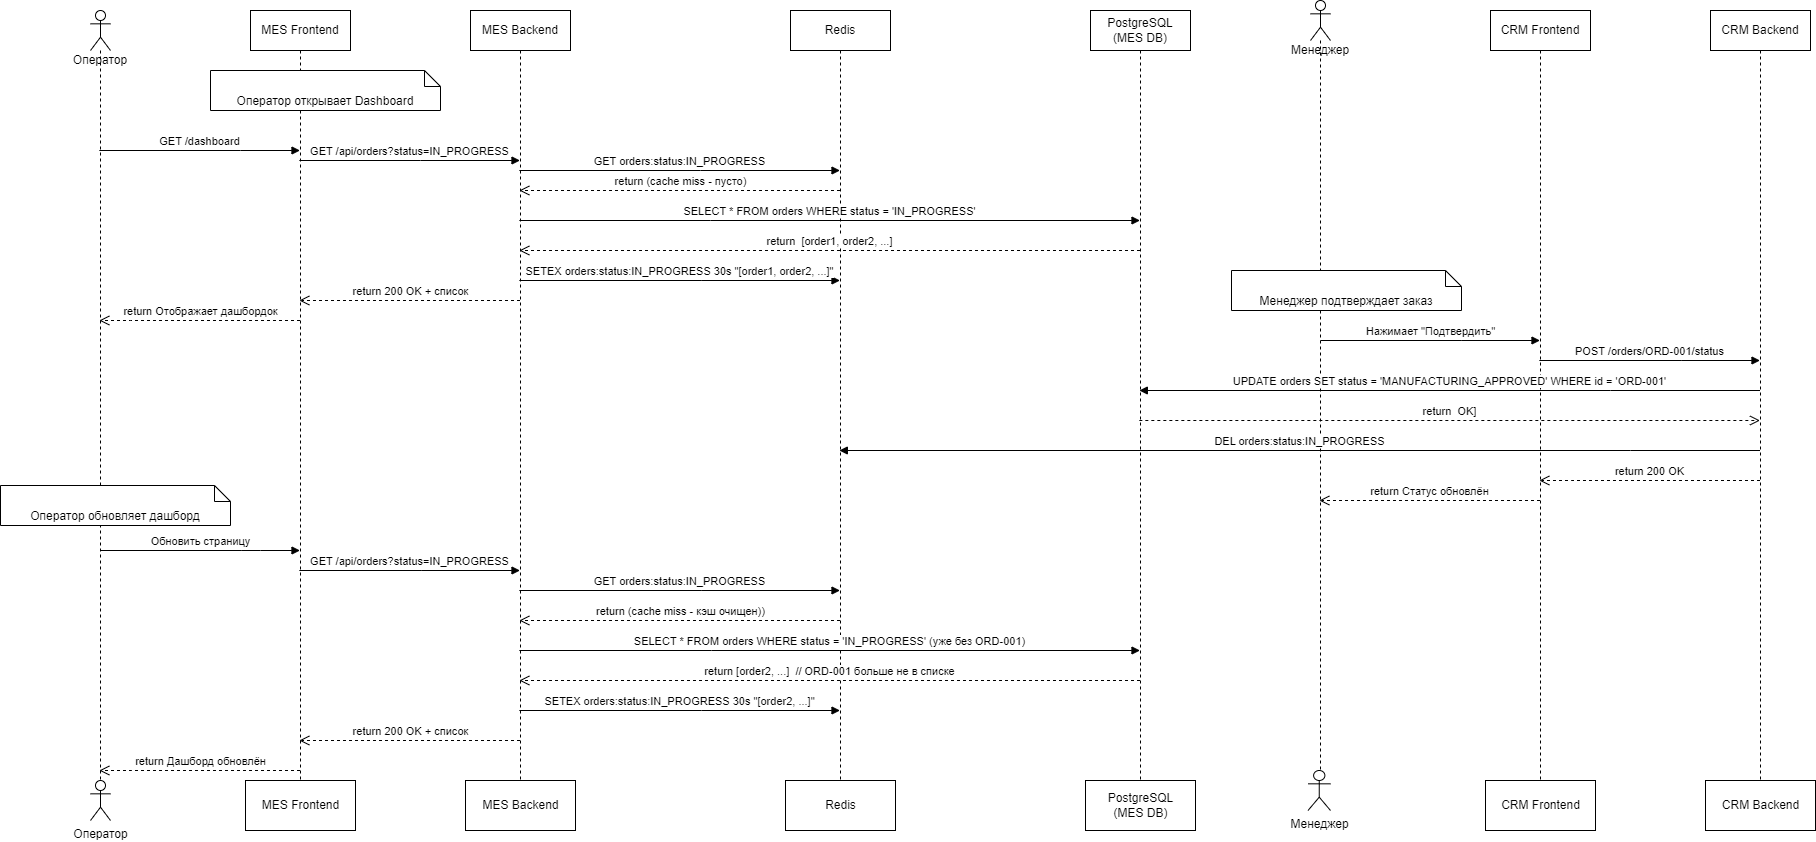

The diagram above was exported from draw.io. Its source (the exported page's mxGraphModel, read from the mxfile embedded in the PNG):
<mxGraphModel dx="2363" dy="1380" grid="1" gridSize="10" guides="1" tooltips="1" connect="1" arrows="1" fold="1" page="1" pageScale="1" pageWidth="827" pageHeight="1169" math="0" shadow="0">
  <root>
    <mxCell id="0" />
    <mxCell id="1" parent="0" />
    <mxCell id="vtEGnvIfiMN2ANo2eS2I-1" value="Оператор" style="shape=umlLifeline;participant=umlActor;perimeter=lifelinePerimeter;whiteSpace=wrap;html=1;container=1;collapsible=0;recursiveResize=0;verticalAlign=top;spacingTop=36;outlineConnect=0;" vertex="1" parent="1">
      <mxGeometry x="100" y="90" width="20" height="770" as="geometry" />
    </mxCell>
    <mxCell id="vtEGnvIfiMN2ANo2eS2I-2" value="MES Frontend" style="shape=umlLifeline;perimeter=lifelinePerimeter;whiteSpace=wrap;html=1;container=1;collapsible=0;recursiveResize=0;outlineConnect=0;" vertex="1" parent="1">
      <mxGeometry x="260" y="90" width="100" height="770" as="geometry" />
    </mxCell>
    <mxCell id="vtEGnvIfiMN2ANo2eS2I-3" value="MES Backend" style="shape=umlLifeline;perimeter=lifelinePerimeter;whiteSpace=wrap;html=1;container=1;collapsible=0;recursiveResize=0;outlineConnect=0;" vertex="1" parent="1">
      <mxGeometry x="480" y="90" width="100" height="770" as="geometry" />
    </mxCell>
    <mxCell id="vtEGnvIfiMN2ANo2eS2I-4" value="Redis" style="shape=umlLifeline;perimeter=lifelinePerimeter;whiteSpace=wrap;html=1;container=1;collapsible=0;recursiveResize=0;outlineConnect=0;" vertex="1" parent="1">
      <mxGeometry x="800" y="90" width="100" height="770" as="geometry" />
    </mxCell>
    <mxCell id="vtEGnvIfiMN2ANo2eS2I-5" value="PostgreSQL (MES DB)" style="shape=umlLifeline;perimeter=lifelinePerimeter;whiteSpace=wrap;html=1;container=1;collapsible=0;recursiveResize=0;outlineConnect=0;" vertex="1" parent="1">
      <mxGeometry x="1100" y="90" width="100" height="770" as="geometry" />
    </mxCell>
    <mxCell id="vtEGnvIfiMN2ANo2eS2I-6" value="Менеджер" style="shape=umlLifeline;participant=umlActor;perimeter=lifelinePerimeter;whiteSpace=wrap;html=1;container=1;collapsible=0;recursiveResize=0;verticalAlign=top;spacingTop=36;outlineConnect=0;" vertex="1" parent="1">
      <mxGeometry x="1320" y="80" width="20" height="770" as="geometry" />
    </mxCell>
    <mxCell id="vtEGnvIfiMN2ANo2eS2I-7" value="CRM Frontend" style="shape=umlLifeline;perimeter=lifelinePerimeter;whiteSpace=wrap;html=1;container=1;collapsible=0;recursiveResize=0;outlineConnect=0;" vertex="1" parent="1">
      <mxGeometry x="1500" y="90" width="100" height="770" as="geometry" />
    </mxCell>
    <mxCell id="vtEGnvIfiMN2ANo2eS2I-8" value="CRM Backend" style="shape=umlLifeline;perimeter=lifelinePerimeter;whiteSpace=wrap;html=1;container=1;collapsible=0;recursiveResize=0;outlineConnect=0;" vertex="1" parent="1">
      <mxGeometry x="1720" y="90" width="100" height="770" as="geometry" />
    </mxCell>
    <mxCell id="vtEGnvIfiMN2ANo2eS2I-10" value="Оператор открывает Dashboard" style="shape=note2;boundedLbl=1;whiteSpace=wrap;html=1;size=16;verticalAlign=top;align=center;" vertex="1" parent="1">
      <mxGeometry x="220" y="150" width="230" height="40" as="geometry" />
    </mxCell>
    <mxCell id="vtEGnvIfiMN2ANo2eS2I-11" value="GET /dashboard" style="html=1;verticalAlign=bottom;endArrow=block;rounded=0;" edge="1" parent="1" source="vtEGnvIfiMN2ANo2eS2I-1" target="vtEGnvIfiMN2ANo2eS2I-2">
      <mxGeometry width="80" relative="1" as="geometry">
        <mxPoint x="970" y="480" as="sourcePoint" />
        <mxPoint x="270" y="230" as="targetPoint" />
        <Array as="points">
          <mxPoint x="250" y="230" />
        </Array>
      </mxGeometry>
    </mxCell>
    <mxCell id="vtEGnvIfiMN2ANo2eS2I-12" value="GET /api/orders?status=IN_PROGRESS" style="html=1;verticalAlign=bottom;endArrow=block;rounded=0;" edge="1" parent="1" source="vtEGnvIfiMN2ANo2eS2I-2" target="vtEGnvIfiMN2ANo2eS2I-3">
      <mxGeometry width="80" relative="1" as="geometry">
        <mxPoint x="319.32352941176464" y="240" as="sourcePoint" />
        <mxPoint x="510" y="240" as="targetPoint" />
        <Array as="points">
          <mxPoint x="430" y="240" />
        </Array>
      </mxGeometry>
    </mxCell>
    <mxCell id="vtEGnvIfiMN2ANo2eS2I-13" value="GET orders:status:IN_PROGRESS" style="html=1;verticalAlign=bottom;endArrow=block;rounded=0;" edge="1" parent="1" source="vtEGnvIfiMN2ANo2eS2I-3" target="vtEGnvIfiMN2ANo2eS2I-4">
      <mxGeometry width="80" relative="1" as="geometry">
        <mxPoint x="560" y="260" as="sourcePoint" />
        <mxPoint x="539.5" y="249.99999999999977" as="targetPoint" />
        <Array as="points">
          <mxPoint x="710" y="250" />
        </Array>
      </mxGeometry>
    </mxCell>
    <mxCell id="vtEGnvIfiMN2ANo2eS2I-14" value="return&amp;nbsp;(cache miss - пусто)" style="html=1;verticalAlign=bottom;endArrow=open;dashed=1;endSize=8;rounded=0;" edge="1" parent="1" source="vtEGnvIfiMN2ANo2eS2I-4" target="vtEGnvIfiMN2ANo2eS2I-3">
      <mxGeometry relative="1" as="geometry">
        <mxPoint x="580" y="480" as="sourcePoint" />
        <mxPoint x="500" y="480" as="targetPoint" />
        <Array as="points">
          <mxPoint x="660" y="270" />
        </Array>
      </mxGeometry>
    </mxCell>
    <mxCell id="vtEGnvIfiMN2ANo2eS2I-15" value="SELECT * FROM orders WHERE status = 'IN_PROGRESS'" style="html=1;verticalAlign=bottom;endArrow=block;rounded=0;" edge="1" parent="1" source="vtEGnvIfiMN2ANo2eS2I-3" target="vtEGnvIfiMN2ANo2eS2I-5">
      <mxGeometry width="80" relative="1" as="geometry">
        <mxPoint x="539.3235294117649" y="259.9999999999998" as="sourcePoint" />
        <mxPoint x="799.5" y="259.9999999999998" as="targetPoint" />
        <Array as="points">
          <mxPoint x="720" y="300" />
        </Array>
      </mxGeometry>
    </mxCell>
    <mxCell id="vtEGnvIfiMN2ANo2eS2I-16" value="return&amp;nbsp;&amp;nbsp;[order1, order2, ...]" style="html=1;verticalAlign=bottom;endArrow=open;dashed=1;endSize=8;rounded=0;" edge="1" parent="1" source="vtEGnvIfiMN2ANo2eS2I-5" target="vtEGnvIfiMN2ANo2eS2I-3">
      <mxGeometry relative="1" as="geometry">
        <mxPoint x="790.18" y="339.9999999999998" as="sourcePoint" />
        <mxPoint x="570" y="340" as="targetPoint" />
        <Array as="points">
          <mxPoint x="661" y="330" />
        </Array>
      </mxGeometry>
    </mxCell>
    <mxCell id="vtEGnvIfiMN2ANo2eS2I-18" value="return&amp;nbsp;200 OK + список" style="html=1;verticalAlign=bottom;endArrow=open;dashed=1;endSize=8;rounded=0;" edge="1" parent="1" source="vtEGnvIfiMN2ANo2eS2I-3" target="vtEGnvIfiMN2ANo2eS2I-2">
      <mxGeometry relative="1" as="geometry">
        <mxPoint x="490" y="399" as="sourcePoint" />
        <mxPoint x="330" y="400" as="targetPoint" />
        <Array as="points">
          <mxPoint x="441" y="380" />
        </Array>
      </mxGeometry>
    </mxCell>
    <mxCell id="vtEGnvIfiMN2ANo2eS2I-19" value="return&amp;nbsp;Отображает дашбордок" style="html=1;verticalAlign=bottom;endArrow=open;dashed=1;endSize=8;rounded=0;" edge="1" parent="1" source="vtEGnvIfiMN2ANo2eS2I-2" target="vtEGnvIfiMN2ANo2eS2I-1">
      <mxGeometry relative="1" as="geometry">
        <mxPoint x="539.5" y="389.9999999999998" as="sourcePoint" />
        <mxPoint x="319.32352941176464" y="389.9999999999998" as="targetPoint" />
        <Array as="points">
          <mxPoint x="140" y="400" />
        </Array>
      </mxGeometry>
    </mxCell>
    <mxCell id="vtEGnvIfiMN2ANo2eS2I-20" value="Менеджер подтверждает заказ" style="shape=note2;boundedLbl=1;whiteSpace=wrap;html=1;size=16;verticalAlign=top;align=center;" vertex="1" parent="1">
      <mxGeometry x="1241" y="350" width="230" height="40" as="geometry" />
    </mxCell>
    <mxCell id="vtEGnvIfiMN2ANo2eS2I-21" value="Нажимает &quot;Подтвердить&quot;" style="html=1;verticalAlign=bottom;endArrow=block;rounded=0;" edge="1" parent="1" target="vtEGnvIfiMN2ANo2eS2I-7">
      <mxGeometry width="80" relative="1" as="geometry">
        <mxPoint x="1330.0035294117647" y="420" as="sourcePoint" />
        <mxPoint x="1530.18" y="420" as="targetPoint" />
        <Array as="points">
          <mxPoint x="1470.68" y="420" />
        </Array>
      </mxGeometry>
    </mxCell>
    <mxCell id="vtEGnvIfiMN2ANo2eS2I-22" value="POST /orders/ORD-001/status" style="html=1;verticalAlign=bottom;endArrow=block;rounded=0;" edge="1" parent="1" source="vtEGnvIfiMN2ANo2eS2I-7" target="vtEGnvIfiMN2ANo2eS2I-8">
      <mxGeometry width="80" relative="1" as="geometry">
        <mxPoint x="1570" y="440" as="sourcePoint" />
        <mxPoint x="1720" y="440" as="targetPoint" />
        <Array as="points">
          <mxPoint x="1690.68" y="440" />
        </Array>
      </mxGeometry>
    </mxCell>
    <mxCell id="vtEGnvIfiMN2ANo2eS2I-23" value="UPDATE orders SET status = 'MANUFACTURING_APPROVED' WHERE id = 'ORD-001'" style="html=1;verticalAlign=bottom;endArrow=block;rounded=0;" edge="1" parent="1" source="vtEGnvIfiMN2ANo2eS2I-8" target="vtEGnvIfiMN2ANo2eS2I-5">
      <mxGeometry width="80" relative="1" as="geometry">
        <mxPoint x="1559.3235294117649" y="449.9999999999998" as="sourcePoint" />
        <mxPoint x="1779.4999999999995" y="449.9999999999998" as="targetPoint" />
        <Array as="points">
          <mxPoint x="1620" y="470" />
        </Array>
      </mxGeometry>
    </mxCell>
    <mxCell id="vtEGnvIfiMN2ANo2eS2I-24" value="return&amp;nbsp; OK]" style="html=1;verticalAlign=bottom;endArrow=open;dashed=1;endSize=8;rounded=0;" edge="1" parent="1" source="vtEGnvIfiMN2ANo2eS2I-5" target="vtEGnvIfiMN2ANo2eS2I-8">
      <mxGeometry relative="1" as="geometry">
        <mxPoint x="1159.4999999999995" y="339.9999999999998" as="sourcePoint" />
        <mxPoint x="539.3235294117649" y="339.9999999999998" as="targetPoint" />
        <Array as="points">
          <mxPoint x="1270" y="500" />
        </Array>
      </mxGeometry>
    </mxCell>
    <mxCell id="vtEGnvIfiMN2ANo2eS2I-25" value="DEL orders:status:IN_PROGRESS" style="html=1;verticalAlign=bottom;endArrow=block;rounded=0;" edge="1" parent="1" source="vtEGnvIfiMN2ANo2eS2I-8" target="vtEGnvIfiMN2ANo2eS2I-4">
      <mxGeometry width="80" relative="1" as="geometry">
        <mxPoint x="1779.4999999999995" y="479.9999999999998" as="sourcePoint" />
        <mxPoint x="1159.3235294117649" y="479.9999999999998" as="targetPoint" />
        <Array as="points">
          <mxPoint x="1640" y="530" />
        </Array>
      </mxGeometry>
    </mxCell>
    <mxCell id="vtEGnvIfiMN2ANo2eS2I-27" value="return&amp;nbsp;200 OK" style="html=1;verticalAlign=bottom;endArrow=open;dashed=1;endSize=8;rounded=0;" edge="1" parent="1" source="vtEGnvIfiMN2ANo2eS2I-8" target="vtEGnvIfiMN2ANo2eS2I-7">
      <mxGeometry relative="1" as="geometry">
        <mxPoint x="1720" y="560" as="sourcePoint" />
        <mxPoint x="1560" y="560" as="targetPoint" />
        <Array as="points">
          <mxPoint x="1580.6799999999998" y="560" />
        </Array>
      </mxGeometry>
    </mxCell>
    <mxCell id="vtEGnvIfiMN2ANo2eS2I-28" value="return Статус обновлён" style="html=1;verticalAlign=bottom;endArrow=open;dashed=1;endSize=8;rounded=0;" edge="1" parent="1" source="vtEGnvIfiMN2ANo2eS2I-7" target="vtEGnvIfiMN2ANo2eS2I-6">
      <mxGeometry relative="1" as="geometry">
        <mxPoint x="1540" y="570" as="sourcePoint" />
        <mxPoint x="1559.3235294117649" y="569.9999999999998" as="targetPoint" />
        <Array as="points">
          <mxPoint x="1480" y="580" />
        </Array>
      </mxGeometry>
    </mxCell>
    <mxCell id="vtEGnvIfiMN2ANo2eS2I-29" value="Оператор обновляет дашборд" style="shape=note2;boundedLbl=1;whiteSpace=wrap;html=1;size=16;verticalAlign=top;align=center;" vertex="1" parent="1">
      <mxGeometry x="10" y="565" width="230" height="40" as="geometry" />
    </mxCell>
    <mxCell id="QKmscxcW27cw3FZa_vNs-1" value="Обновить страницу" style="html=1;verticalAlign=bottom;endArrow=block;rounded=0;" edge="1" parent="1" target="vtEGnvIfiMN2ANo2eS2I-2">
      <mxGeometry width="80" relative="1" as="geometry">
        <mxPoint x="110.00352941176465" y="630" as="sourcePoint" />
        <mxPoint x="251" y="630" as="targetPoint" />
        <Array as="points">
          <mxPoint x="250.68" y="630" />
          <mxPoint x="270" y="630" />
        </Array>
      </mxGeometry>
    </mxCell>
    <mxCell id="QKmscxcW27cw3FZa_vNs-2" value="GET /api/orders?status=IN_PROGRESS" style="html=1;verticalAlign=bottom;endArrow=block;rounded=0;" edge="1" parent="1" source="vtEGnvIfiMN2ANo2eS2I-2" target="vtEGnvIfiMN2ANo2eS2I-3">
      <mxGeometry width="80" relative="1" as="geometry">
        <mxPoint x="310" y="650" as="sourcePoint" />
        <mxPoint x="530.18" y="649.9999999999998" as="targetPoint" />
        <Array as="points">
          <mxPoint x="430.68" y="650" />
        </Array>
      </mxGeometry>
    </mxCell>
    <mxCell id="vtEGnvIfiMN2ANo2eS2I-17" value="SETEX orders:status:IN_PROGRESS 30s &quot;[order1, order2, ...]&quot;" style="html=1;verticalAlign=bottom;endArrow=block;rounded=0;" edge="1" parent="1" source="vtEGnvIfiMN2ANo2eS2I-3" target="vtEGnvIfiMN2ANo2eS2I-4">
      <mxGeometry width="80" relative="1" as="geometry">
        <mxPoint x="530.0035294117648" y="359.9999999999998" as="sourcePoint" />
        <mxPoint x="790.18" y="359.9999999999998" as="targetPoint" />
        <Array as="points">
          <mxPoint x="710.68" y="360" />
        </Array>
      </mxGeometry>
    </mxCell>
    <mxCell id="QKmscxcW27cw3FZa_vNs-3" value="GET orders:status:IN_PROGRESS" style="html=1;verticalAlign=bottom;endArrow=block;rounded=0;" edge="1" parent="1" source="vtEGnvIfiMN2ANo2eS2I-3" target="vtEGnvIfiMN2ANo2eS2I-4">
      <mxGeometry width="80" relative="1" as="geometry">
        <mxPoint x="530.0035294117648" y="669.9999999999998" as="sourcePoint" />
        <mxPoint x="850.1799999999995" y="669.9999999999998" as="targetPoint" />
        <Array as="points">
          <mxPoint x="710.68" y="670" />
        </Array>
      </mxGeometry>
    </mxCell>
    <mxCell id="QKmscxcW27cw3FZa_vNs-4" value="return (cache miss - кэш очищен))" style="html=1;verticalAlign=bottom;endArrow=open;dashed=1;endSize=8;rounded=0;" edge="1" parent="1" source="vtEGnvIfiMN2ANo2eS2I-4" target="vtEGnvIfiMN2ANo2eS2I-3">
      <mxGeometry relative="1" as="geometry">
        <mxPoint x="850.1799999999995" y="689.9999999999998" as="sourcePoint" />
        <mxPoint x="530.0035294117648" y="689.9999999999998" as="targetPoint" />
        <Array as="points">
          <mxPoint x="661" y="700" />
        </Array>
      </mxGeometry>
    </mxCell>
    <mxCell id="QKmscxcW27cw3FZa_vNs-5" value="SELECT * FROM orders WHERE status = 'IN_PROGRESS'&amp;nbsp;(уже без ORD-001)" style="html=1;verticalAlign=bottom;endArrow=block;rounded=0;" edge="1" parent="1" source="vtEGnvIfiMN2ANo2eS2I-3" target="vtEGnvIfiMN2ANo2eS2I-5">
      <mxGeometry width="80" relative="1" as="geometry">
        <mxPoint x="530.0035294117648" y="719.9999999999998" as="sourcePoint" />
        <mxPoint x="1150.1799999999996" y="719.9999999999998" as="targetPoint" />
        <Array as="points">
          <mxPoint x="721" y="730" />
        </Array>
      </mxGeometry>
    </mxCell>
    <mxCell id="QKmscxcW27cw3FZa_vNs-6" value="return&amp;nbsp;[order2, ...]&amp;nbsp; // ORD-001 больше не в списке" style="html=1;verticalAlign=bottom;endArrow=open;dashed=1;endSize=8;rounded=0;" edge="1" parent="1" source="vtEGnvIfiMN2ANo2eS2I-5" target="vtEGnvIfiMN2ANo2eS2I-3">
      <mxGeometry relative="1" as="geometry">
        <mxPoint x="1150.1799999999996" y="749.9999999999998" as="sourcePoint" />
        <mxPoint x="530.0035294117648" y="749.9999999999998" as="targetPoint" />
        <Array as="points">
          <mxPoint x="660" y="760" />
        </Array>
      </mxGeometry>
    </mxCell>
    <mxCell id="QKmscxcW27cw3FZa_vNs-7" value="SETEX orders:status:IN_PROGRESS 30s &quot;[order2, ...]&quot;" style="html=1;verticalAlign=bottom;endArrow=block;rounded=0;" edge="1" parent="1" source="vtEGnvIfiMN2ANo2eS2I-3" target="vtEGnvIfiMN2ANo2eS2I-4">
      <mxGeometry width="80" relative="1" as="geometry">
        <mxPoint x="530.0035294117648" y="779.9999999999998" as="sourcePoint" />
        <mxPoint x="850.1799999999995" y="779.9999999999998" as="targetPoint" />
        <Array as="points">
          <mxPoint x="711" y="790" />
        </Array>
      </mxGeometry>
    </mxCell>
    <mxCell id="QKmscxcW27cw3FZa_vNs-8" value="return&amp;nbsp;200 OK + список" style="html=1;verticalAlign=bottom;endArrow=open;dashed=1;endSize=8;rounded=0;" edge="1" parent="1" source="vtEGnvIfiMN2ANo2eS2I-3" target="vtEGnvIfiMN2ANo2eS2I-2">
      <mxGeometry relative="1" as="geometry">
        <mxPoint x="530.18" y="819.9999999999998" as="sourcePoint" />
        <mxPoint x="310.00352941176465" y="819.9999999999998" as="targetPoint" />
        <Array as="points">
          <mxPoint x="441.68" y="820" />
        </Array>
      </mxGeometry>
    </mxCell>
    <mxCell id="QKmscxcW27cw3FZa_vNs-9" value="return&amp;nbsp;Дашборд обновлён" style="html=1;verticalAlign=bottom;endArrow=open;dashed=1;endSize=8;rounded=0;" edge="1" parent="1" source="vtEGnvIfiMN2ANo2eS2I-2" target="vtEGnvIfiMN2ANo2eS2I-1">
      <mxGeometry relative="1" as="geometry">
        <mxPoint x="310.18" y="849.9999999999998" as="sourcePoint" />
        <mxPoint x="110.00352941176465" y="849.9999999999998" as="targetPoint" />
        <Array as="points">
          <mxPoint x="140.68" y="850" />
        </Array>
      </mxGeometry>
    </mxCell>
    <mxCell id="QKmscxcW27cw3FZa_vNs-10" value="Оператор" style="shape=umlActor;verticalLabelPosition=bottom;verticalAlign=top;html=1;" vertex="1" parent="1">
      <mxGeometry x="100" y="860" width="20" height="40" as="geometry" />
    </mxCell>
    <mxCell id="QKmscxcW27cw3FZa_vNs-11" value="MES Frontend" style="html=1;" vertex="1" parent="1">
      <mxGeometry x="255" y="860" width="110" height="50" as="geometry" />
    </mxCell>
    <mxCell id="QKmscxcW27cw3FZa_vNs-12" value="MES Backend" style="html=1;" vertex="1" parent="1">
      <mxGeometry x="475" y="860" width="110" height="50" as="geometry" />
    </mxCell>
    <mxCell id="QKmscxcW27cw3FZa_vNs-13" value="Redis" style="html=1;" vertex="1" parent="1">
      <mxGeometry x="795" y="860" width="110" height="50" as="geometry" />
    </mxCell>
    <mxCell id="QKmscxcW27cw3FZa_vNs-14" value="PostgreSQL &lt;br&gt;(MES DB)" style="html=1;" vertex="1" parent="1">
      <mxGeometry x="1095" y="860" width="110" height="50" as="geometry" />
    </mxCell>
    <mxCell id="QKmscxcW27cw3FZa_vNs-15" value="CRM Frontend" style="html=1;" vertex="1" parent="1">
      <mxGeometry x="1495" y="860" width="110" height="50" as="geometry" />
    </mxCell>
    <mxCell id="QKmscxcW27cw3FZa_vNs-16" value="CRM Backend" style="html=1;" vertex="1" parent="1">
      <mxGeometry x="1715" y="860" width="110" height="50" as="geometry" />
    </mxCell>
    <mxCell id="QKmscxcW27cw3FZa_vNs-17" value="Менеджер" style="shape=umlActor;verticalLabelPosition=bottom;verticalAlign=top;html=1;" vertex="1" parent="1">
      <mxGeometry x="1317.5" y="850" width="22.5" height="40" as="geometry" />
    </mxCell>
  </root>
</mxGraphModel>